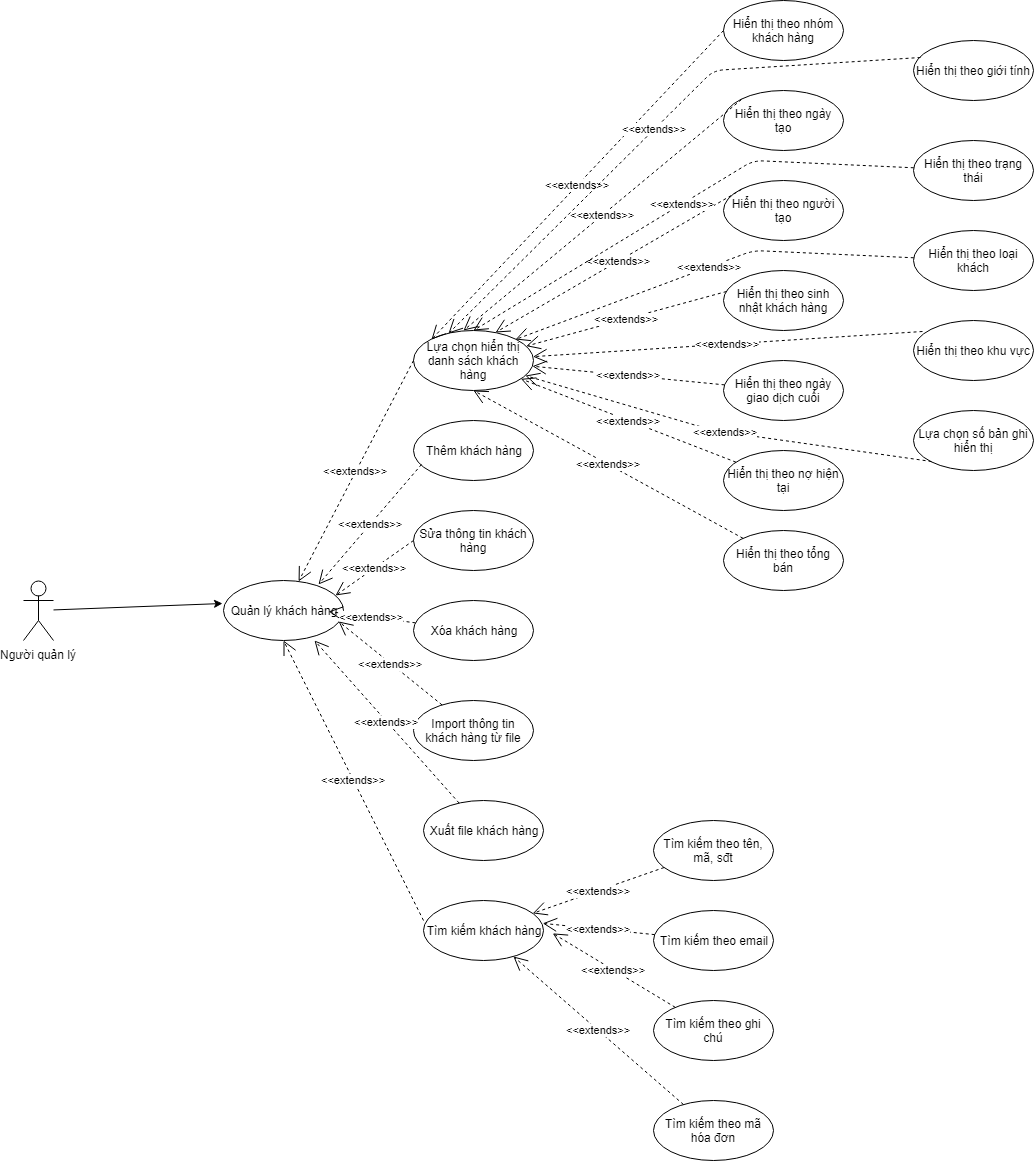

The diagram above was exported from draw.io. Its source (the exported page's mxGraphModel, read from the mxfile embedded in the PNG):
<mxGraphModel dx="1354" dy="766" grid="1" gridSize="10" guides="1" tooltips="1" connect="1" arrows="1" fold="1" page="1" pageScale="1" pageWidth="850" pageHeight="1100" math="0" shadow="0">
  <root>
    <mxCell id="0" />
    <mxCell id="1" parent="0" />
    <mxCell id="9zkjDiZnIalRJeEGG2Oc-1" value="Người quản lý&lt;br&gt;" style="shape=umlActor;verticalLabelPosition=bottom;labelBackgroundColor=#ffffff;verticalAlign=top;html=1;outlineConnect=0;" parent="1" vertex="1">
      <mxGeometry x="50" y="620" width="30" height="60" as="geometry" />
    </mxCell>
    <mxCell id="9zkjDiZnIalRJeEGG2Oc-2" value="Quản lý khách hàng&lt;br&gt;" style="ellipse;whiteSpace=wrap;html=1;" parent="1" vertex="1">
      <mxGeometry x="250" y="620" width="120" height="60" as="geometry" />
    </mxCell>
    <mxCell id="9zkjDiZnIalRJeEGG2Oc-3" value="" style="endArrow=classic;html=1;entryX=-0.008;entryY=0.383;entryDx=0;entryDy=0;entryPerimeter=0;" parent="1" source="9zkjDiZnIalRJeEGG2Oc-1" target="9zkjDiZnIalRJeEGG2Oc-2" edge="1">
      <mxGeometry width="50" height="50" relative="1" as="geometry">
        <mxPoint x="90" y="670" as="sourcePoint" />
        <mxPoint x="250" y="410" as="targetPoint" />
      </mxGeometry>
    </mxCell>
    <mxCell id="9zkjDiZnIalRJeEGG2Oc-4" value="Thêm khách hàng" style="ellipse;whiteSpace=wrap;html=1;" parent="1" vertex="1">
      <mxGeometry x="440" y="460" width="120" height="60" as="geometry" />
    </mxCell>
    <mxCell id="9zkjDiZnIalRJeEGG2Oc-5" value="Sửa thông tin khách hàng&lt;br&gt;" style="ellipse;whiteSpace=wrap;html=1;" parent="1" vertex="1">
      <mxGeometry x="440" y="550" width="120" height="60" as="geometry" />
    </mxCell>
    <mxCell id="9zkjDiZnIalRJeEGG2Oc-6" value="Xóa khách hàng&lt;br&gt;" style="ellipse;whiteSpace=wrap;html=1;" parent="1" vertex="1">
      <mxGeometry x="440" y="640" width="120" height="60" as="geometry" />
    </mxCell>
    <mxCell id="9zkjDiZnIalRJeEGG2Oc-7" value="Import thông tin khách hàng từ file&lt;br&gt;" style="ellipse;whiteSpace=wrap;html=1;" parent="1" vertex="1">
      <mxGeometry x="440" y="740" width="120" height="60" as="geometry" />
    </mxCell>
    <mxCell id="9zkjDiZnIalRJeEGG2Oc-8" value="Xuất file khách hàng&lt;br&gt;" style="ellipse;whiteSpace=wrap;html=1;" parent="1" vertex="1">
      <mxGeometry x="450" y="840" width="120" height="60" as="geometry" />
    </mxCell>
    <mxCell id="9zkjDiZnIalRJeEGG2Oc-9" value="Lựa chọn hiển thị danh sách khách hàng" style="ellipse;whiteSpace=wrap;html=1;" parent="1" vertex="1">
      <mxGeometry x="440" y="370" width="120" height="60" as="geometry" />
    </mxCell>
    <mxCell id="9zkjDiZnIalRJeEGG2Oc-10" value="Tìm kiếm khách hàng&lt;br&gt;" style="ellipse;whiteSpace=wrap;html=1;" parent="1" vertex="1">
      <mxGeometry x="450" y="940" width="120" height="60" as="geometry" />
    </mxCell>
    <mxCell id="9zkjDiZnIalRJeEGG2Oc-11" value="&amp;lt;&amp;lt;extends&amp;gt;&amp;gt;" style="endArrow=open;endSize=12;dashed=1;html=1;exitX=0;exitY=0.5;exitDx=0;exitDy=0;" parent="1" source="9zkjDiZnIalRJeEGG2Oc-9" target="9zkjDiZnIalRJeEGG2Oc-2" edge="1">
      <mxGeometry width="160" relative="1" as="geometry">
        <mxPoint x="30" y="1020" as="sourcePoint" />
        <mxPoint x="190" y="1020" as="targetPoint" />
      </mxGeometry>
    </mxCell>
    <mxCell id="9zkjDiZnIalRJeEGG2Oc-13" value="&amp;lt;&amp;lt;extends&amp;gt;&amp;gt;" style="endArrow=open;endSize=12;dashed=1;html=1;exitX=0.067;exitY=0.733;exitDx=0;exitDy=0;exitPerimeter=0;entryX=0.792;entryY=0.067;entryDx=0;entryDy=0;entryPerimeter=0;" parent="1" source="9zkjDiZnIalRJeEGG2Oc-4" target="9zkjDiZnIalRJeEGG2Oc-2" edge="1">
      <mxGeometry width="160" relative="1" as="geometry">
        <mxPoint x="450" y="410" as="sourcePoint" />
        <mxPoint x="335.0980311058877" y="630.9653247963697" as="targetPoint" />
      </mxGeometry>
    </mxCell>
    <mxCell id="9zkjDiZnIalRJeEGG2Oc-14" value="&amp;lt;&amp;lt;extends&amp;gt;&amp;gt;" style="endArrow=open;endSize=12;dashed=1;html=1;exitX=0;exitY=0.5;exitDx=0;exitDy=0;entryX=0.933;entryY=0.25;entryDx=0;entryDy=0;entryPerimeter=0;" parent="1" source="9zkjDiZnIalRJeEGG2Oc-5" target="9zkjDiZnIalRJeEGG2Oc-2" edge="1">
      <mxGeometry width="160" relative="1" as="geometry">
        <mxPoint x="460" y="420" as="sourcePoint" />
        <mxPoint x="345.0980311058877" y="640.9653247963697" as="targetPoint" />
      </mxGeometry>
    </mxCell>
    <mxCell id="9zkjDiZnIalRJeEGG2Oc-15" value="&amp;lt;&amp;lt;extends&amp;gt;&amp;gt;" style="endArrow=open;endSize=12;dashed=1;html=1;" parent="1" source="9zkjDiZnIalRJeEGG2Oc-6" edge="1">
      <mxGeometry width="160" relative="1" as="geometry">
        <mxPoint x="470" y="430" as="sourcePoint" />
        <mxPoint x="355.0980311058877" y="650.9653247963697" as="targetPoint" />
      </mxGeometry>
    </mxCell>
    <mxCell id="9zkjDiZnIalRJeEGG2Oc-16" value="&amp;lt;&amp;lt;extends&amp;gt;&amp;gt;" style="endArrow=open;endSize=12;dashed=1;html=1;" parent="1" source="9zkjDiZnIalRJeEGG2Oc-7" edge="1">
      <mxGeometry width="160" relative="1" as="geometry">
        <mxPoint x="480" y="440" as="sourcePoint" />
        <mxPoint x="365.0980311058877" y="660.9653247963697" as="targetPoint" />
      </mxGeometry>
    </mxCell>
    <mxCell id="9zkjDiZnIalRJeEGG2Oc-17" value="&amp;lt;&amp;lt;extends&amp;gt;&amp;gt;" style="endArrow=open;endSize=12;dashed=1;html=1;entryX=0.758;entryY=1;entryDx=0;entryDy=0;entryPerimeter=0;" parent="1" source="9zkjDiZnIalRJeEGG2Oc-8" target="9zkjDiZnIalRJeEGG2Oc-2" edge="1">
      <mxGeometry width="160" relative="1" as="geometry">
        <mxPoint x="490" y="450" as="sourcePoint" />
        <mxPoint x="375.0980311058877" y="670.9653247963697" as="targetPoint" />
      </mxGeometry>
    </mxCell>
    <mxCell id="9zkjDiZnIalRJeEGG2Oc-19" value="&amp;lt;&amp;lt;extends&amp;gt;&amp;gt;" style="endArrow=open;endSize=12;dashed=1;html=1;entryX=0.5;entryY=1;entryDx=0;entryDy=0;exitX=0;exitY=0.333;exitDx=0;exitDy=0;exitPerimeter=0;" parent="1" source="9zkjDiZnIalRJeEGG2Oc-10" target="9zkjDiZnIalRJeEGG2Oc-2" edge="1">
      <mxGeometry width="160" relative="1" as="geometry">
        <mxPoint x="495.6183068520613" y="852.5886290052758" as="sourcePoint" />
        <mxPoint x="351" y="690" as="targetPoint" />
      </mxGeometry>
    </mxCell>
    <mxCell id="9zkjDiZnIalRJeEGG2Oc-20" value="Tìm kiếm theo tên, mã, sđt&lt;br&gt;" style="ellipse;whiteSpace=wrap;html=1;" parent="1" vertex="1">
      <mxGeometry x="680" y="860" width="120" height="60" as="geometry" />
    </mxCell>
    <mxCell id="9zkjDiZnIalRJeEGG2Oc-21" value="Tìm kiếm theo email&lt;br&gt;" style="ellipse;whiteSpace=wrap;html=1;" parent="1" vertex="1">
      <mxGeometry x="680" y="950" width="120" height="60" as="geometry" />
    </mxCell>
    <mxCell id="9zkjDiZnIalRJeEGG2Oc-22" value="Tìm kiếm theo ghi chú&lt;br&gt;" style="ellipse;whiteSpace=wrap;html=1;" parent="1" vertex="1">
      <mxGeometry x="680" y="1040" width="120" height="60" as="geometry" />
    </mxCell>
    <mxCell id="9zkjDiZnIalRJeEGG2Oc-23" value="Tìm kiếm theo mã hóa đơn&lt;br&gt;" style="ellipse;whiteSpace=wrap;html=1;" parent="1" vertex="1">
      <mxGeometry x="680" y="1140" width="120" height="60" as="geometry" />
    </mxCell>
    <mxCell id="9zkjDiZnIalRJeEGG2Oc-24" value="&amp;lt;&amp;lt;extends&amp;gt;&amp;gt;" style="endArrow=open;endSize=12;dashed=1;html=1;" parent="1" source="9zkjDiZnIalRJeEGG2Oc-20" target="9zkjDiZnIalRJeEGG2Oc-10" edge="1">
      <mxGeometry width="160" relative="1" as="geometry">
        <mxPoint x="460" y="970" as="sourcePoint" />
        <mxPoint x="320" y="690" as="targetPoint" />
      </mxGeometry>
    </mxCell>
    <mxCell id="9zkjDiZnIalRJeEGG2Oc-25" value="&amp;lt;&amp;lt;extends&amp;gt;&amp;gt;" style="endArrow=open;endSize=12;dashed=1;html=1;" parent="1" source="9zkjDiZnIalRJeEGG2Oc-21" edge="1">
      <mxGeometry width="160" relative="1" as="geometry">
        <mxPoint x="700.5895439393857" y="917.0191570875447" as="sourcePoint" />
        <mxPoint x="569.2543121071308" y="962.8680653540414" as="targetPoint" />
      </mxGeometry>
    </mxCell>
    <mxCell id="9zkjDiZnIalRJeEGG2Oc-26" value="&amp;lt;&amp;lt;extends&amp;gt;&amp;gt;" style="endArrow=open;endSize=12;dashed=1;html=1;" parent="1" source="9zkjDiZnIalRJeEGG2Oc-22" edge="1">
      <mxGeometry width="160" relative="1" as="geometry">
        <mxPoint x="710.5895439393857" y="927.0191570875447" as="sourcePoint" />
        <mxPoint x="579.2543121071308" y="972.8680653540414" as="targetPoint" />
      </mxGeometry>
    </mxCell>
    <mxCell id="9zkjDiZnIalRJeEGG2Oc-27" value="&amp;lt;&amp;lt;extends&amp;gt;&amp;gt;" style="endArrow=open;endSize=12;dashed=1;html=1;" parent="1" source="9zkjDiZnIalRJeEGG2Oc-23" target="9zkjDiZnIalRJeEGG2Oc-10" edge="1">
      <mxGeometry width="160" relative="1" as="geometry">
        <mxPoint x="720.5895439393857" y="937.0191570875447" as="sourcePoint" />
        <mxPoint x="589.2543121071308" y="982.8680653540414" as="targetPoint" />
      </mxGeometry>
    </mxCell>
    <mxCell id="9zkjDiZnIalRJeEGG2Oc-28" value="Hiển thị theo nhóm khách hàng" style="ellipse;whiteSpace=wrap;html=1;" parent="1" vertex="1">
      <mxGeometry x="750" y="40" width="120" height="60" as="geometry" />
    </mxCell>
    <mxCell id="9zkjDiZnIalRJeEGG2Oc-29" value="Hiển thị theo ngày tạo" style="ellipse;whiteSpace=wrap;html=1;" parent="1" vertex="1">
      <mxGeometry x="750" y="130" width="120" height="60" as="geometry" />
    </mxCell>
    <mxCell id="9zkjDiZnIalRJeEGG2Oc-30" value="Hiển thị theo người tạo" style="ellipse;whiteSpace=wrap;html=1;" parent="1" vertex="1">
      <mxGeometry x="750" y="220" width="120" height="60" as="geometry" />
    </mxCell>
    <mxCell id="9zkjDiZnIalRJeEGG2Oc-31" value="Hiển thị theo sinh nhật khách hàng" style="ellipse;whiteSpace=wrap;html=1;" parent="1" vertex="1">
      <mxGeometry x="750" y="310" width="120" height="60" as="geometry" />
    </mxCell>
    <mxCell id="9zkjDiZnIalRJeEGG2Oc-32" value="Hiển thị theo ngày giao dịch cuối" style="ellipse;whiteSpace=wrap;html=1;" parent="1" vertex="1">
      <mxGeometry x="750" y="400" width="120" height="60" as="geometry" />
    </mxCell>
    <mxCell id="9zkjDiZnIalRJeEGG2Oc-33" value="Hiển thị theo nợ hiện tại" style="ellipse;whiteSpace=wrap;html=1;" parent="1" vertex="1">
      <mxGeometry x="750" y="490" width="120" height="60" as="geometry" />
    </mxCell>
    <mxCell id="9zkjDiZnIalRJeEGG2Oc-34" value="Hiển thị theo tổng bán" style="ellipse;whiteSpace=wrap;html=1;" parent="1" vertex="1">
      <mxGeometry x="750" y="570" width="120" height="60" as="geometry" />
    </mxCell>
    <mxCell id="9zkjDiZnIalRJeEGG2Oc-35" value="Hiển thị theo giới tính" style="ellipse;whiteSpace=wrap;html=1;" parent="1" vertex="1">
      <mxGeometry x="940" y="80" width="120" height="60" as="geometry" />
    </mxCell>
    <mxCell id="9zkjDiZnIalRJeEGG2Oc-36" value="Hiển thị theo trạng thái" style="ellipse;whiteSpace=wrap;html=1;" parent="1" vertex="1">
      <mxGeometry x="940" y="180" width="120" height="60" as="geometry" />
    </mxCell>
    <mxCell id="9zkjDiZnIalRJeEGG2Oc-37" value="Hiển thị theo loại khách" style="ellipse;whiteSpace=wrap;html=1;" parent="1" vertex="1">
      <mxGeometry x="940" y="270" width="120" height="60" as="geometry" />
    </mxCell>
    <mxCell id="9zkjDiZnIalRJeEGG2Oc-38" value="Hiển thị theo khu vực" style="ellipse;whiteSpace=wrap;html=1;" parent="1" vertex="1">
      <mxGeometry x="940" y="360" width="120" height="60" as="geometry" />
    </mxCell>
    <mxCell id="9zkjDiZnIalRJeEGG2Oc-39" value="Lựa chọn số bản ghi hiển thị" style="ellipse;whiteSpace=wrap;html=1;" parent="1" vertex="1">
      <mxGeometry x="940" y="450" width="120" height="60" as="geometry" />
    </mxCell>
    <mxCell id="9zkjDiZnIalRJeEGG2Oc-40" value="&amp;lt;&amp;lt;extends&amp;gt;&amp;gt;" style="endArrow=open;endSize=12;dashed=1;html=1;exitX=0;exitY=0.5;exitDx=0;exitDy=0;entryX=0;entryY=0;entryDx=0;entryDy=0;" parent="1" source="9zkjDiZnIalRJeEGG2Oc-28" target="9zkjDiZnIalRJeEGG2Oc-9" edge="1">
      <mxGeometry width="160" relative="1" as="geometry">
        <mxPoint x="450" y="410" as="sourcePoint" />
        <mxPoint x="560" y="380" as="targetPoint" />
      </mxGeometry>
    </mxCell>
    <mxCell id="9zkjDiZnIalRJeEGG2Oc-41" value="&amp;lt;&amp;lt;extends&amp;gt;&amp;gt;" style="endArrow=open;endSize=12;dashed=1;html=1;exitX=0;exitY=0;exitDx=0;exitDy=0;entryX=0.417;entryY=0;entryDx=0;entryDy=0;entryPerimeter=0;" parent="1" source="9zkjDiZnIalRJeEGG2Oc-29" target="9zkjDiZnIalRJeEGG2Oc-9" edge="1">
      <mxGeometry width="160" relative="1" as="geometry">
        <mxPoint x="760" y="80" as="sourcePoint" />
        <mxPoint x="552" y="389" as="targetPoint" />
      </mxGeometry>
    </mxCell>
    <mxCell id="9zkjDiZnIalRJeEGG2Oc-42" value="&amp;lt;&amp;lt;extends&amp;gt;&amp;gt;" style="endArrow=open;endSize=12;dashed=1;html=1;exitX=0;exitY=0;exitDx=0;exitDy=0;entryX=0.683;entryY=0.033;entryDx=0;entryDy=0;entryPerimeter=0;" parent="1" source="9zkjDiZnIalRJeEGG2Oc-30" target="9zkjDiZnIalRJeEGG2Oc-9" edge="1">
      <mxGeometry width="160" relative="1" as="geometry">
        <mxPoint x="770" y="90" as="sourcePoint" />
        <mxPoint x="562" y="399" as="targetPoint" />
      </mxGeometry>
    </mxCell>
    <mxCell id="9zkjDiZnIalRJeEGG2Oc-43" value="&amp;lt;&amp;lt;extends&amp;gt;&amp;gt;" style="endArrow=open;endSize=12;dashed=1;html=1;exitX=0.025;exitY=0.35;exitDx=0;exitDy=0;exitPerimeter=0;" parent="1" source="9zkjDiZnIalRJeEGG2Oc-31" target="9zkjDiZnIalRJeEGG2Oc-9" edge="1">
      <mxGeometry width="160" relative="1" as="geometry">
        <mxPoint x="780" y="100" as="sourcePoint" />
        <mxPoint x="572" y="409" as="targetPoint" />
      </mxGeometry>
    </mxCell>
    <mxCell id="9zkjDiZnIalRJeEGG2Oc-44" value="&amp;lt;&amp;lt;extends&amp;gt;&amp;gt;" style="endArrow=open;endSize=12;dashed=1;html=1;" parent="1" source="9zkjDiZnIalRJeEGG2Oc-32" target="9zkjDiZnIalRJeEGG2Oc-9" edge="1">
      <mxGeometry width="160" relative="1" as="geometry">
        <mxPoint x="790" y="110" as="sourcePoint" />
        <mxPoint x="582" y="419" as="targetPoint" />
      </mxGeometry>
    </mxCell>
    <mxCell id="9zkjDiZnIalRJeEGG2Oc-45" value="&amp;lt;&amp;lt;extends&amp;gt;&amp;gt;" style="endArrow=open;endSize=12;dashed=1;html=1;" parent="1" source="9zkjDiZnIalRJeEGG2Oc-33" target="9zkjDiZnIalRJeEGG2Oc-9" edge="1">
      <mxGeometry width="160" relative="1" as="geometry">
        <mxPoint x="800" y="120" as="sourcePoint" />
        <mxPoint x="592" y="429" as="targetPoint" />
      </mxGeometry>
    </mxCell>
    <mxCell id="9zkjDiZnIalRJeEGG2Oc-46" value="&amp;lt;&amp;lt;extends&amp;gt;&amp;gt;" style="endArrow=open;endSize=12;dashed=1;html=1;entryX=0.5;entryY=1;entryDx=0;entryDy=0;" parent="1" source="9zkjDiZnIalRJeEGG2Oc-34" target="9zkjDiZnIalRJeEGG2Oc-9" edge="1">
      <mxGeometry width="160" relative="1" as="geometry">
        <mxPoint x="810" y="130" as="sourcePoint" />
        <mxPoint x="602" y="439" as="targetPoint" />
      </mxGeometry>
    </mxCell>
    <mxCell id="9zkjDiZnIalRJeEGG2Oc-47" value="&amp;lt;&amp;lt;extends&amp;gt;&amp;gt;" style="endArrow=open;endSize=12;dashed=1;html=1;exitX=0.058;exitY=0.283;exitDx=0;exitDy=0;entryX=0.292;entryY=0.05;entryDx=0;entryDy=0;entryPerimeter=0;exitPerimeter=0;" parent="1" source="9zkjDiZnIalRJeEGG2Oc-35" target="9zkjDiZnIalRJeEGG2Oc-9" edge="1">
      <mxGeometry width="160" relative="1" as="geometry">
        <mxPoint x="820" y="140" as="sourcePoint" />
        <mxPoint x="612" y="449" as="targetPoint" />
        <Array as="points">
          <mxPoint x="740" y="110" />
        </Array>
      </mxGeometry>
    </mxCell>
    <mxCell id="9zkjDiZnIalRJeEGG2Oc-48" value="&amp;lt;&amp;lt;extends&amp;gt;&amp;gt;" style="endArrow=open;endSize=12;dashed=1;html=1;entryX=0.5;entryY=0;entryDx=0;entryDy=0;" parent="1" source="9zkjDiZnIalRJeEGG2Oc-36" target="9zkjDiZnIalRJeEGG2Oc-9" edge="1">
      <mxGeometry width="160" relative="1" as="geometry">
        <mxPoint x="830" y="150" as="sourcePoint" />
        <mxPoint x="622" y="459" as="targetPoint" />
        <Array as="points">
          <mxPoint x="780" y="200" />
        </Array>
      </mxGeometry>
    </mxCell>
    <mxCell id="9zkjDiZnIalRJeEGG2Oc-49" value="&amp;lt;&amp;lt;extends&amp;gt;&amp;gt;" style="endArrow=open;endSize=12;dashed=1;html=1;entryX=1;entryY=0;entryDx=0;entryDy=0;" parent="1" source="9zkjDiZnIalRJeEGG2Oc-37" target="9zkjDiZnIalRJeEGG2Oc-9" edge="1">
      <mxGeometry width="160" relative="1" as="geometry">
        <mxPoint x="763" y="341" as="sourcePoint" />
        <mxPoint x="562.6737343748607" y="395.63443607958334" as="targetPoint" />
        <Array as="points">
          <mxPoint x="780" y="290" />
        </Array>
      </mxGeometry>
    </mxCell>
    <mxCell id="9zkjDiZnIalRJeEGG2Oc-50" value="&amp;lt;&amp;lt;extends&amp;gt;&amp;gt;" style="endArrow=open;endSize=12;dashed=1;html=1;exitX=0.075;exitY=0.183;exitDx=0;exitDy=0;exitPerimeter=0;" parent="1" source="9zkjDiZnIalRJeEGG2Oc-38" target="9zkjDiZnIalRJeEGG2Oc-9" edge="1">
      <mxGeometry width="160" relative="1" as="geometry">
        <mxPoint x="761.0679220032584" y="434.365060271228" as="sourcePoint" />
        <mxPoint x="568.9067910354115" y="415.70065719697527" as="targetPoint" />
      </mxGeometry>
    </mxCell>
    <mxCell id="9zkjDiZnIalRJeEGG2Oc-51" value="&amp;lt;&amp;lt;extends&amp;gt;&amp;gt;" style="endArrow=open;endSize=12;dashed=1;html=1;exitX=0;exitY=1;exitDx=0;exitDy=0;" parent="1" source="9zkjDiZnIalRJeEGG2Oc-39" target="9zkjDiZnIalRJeEGG2Oc-9" edge="1">
      <mxGeometry width="160" relative="1" as="geometry">
        <mxPoint x="772.4830423169619" y="511.6823941756229" as="sourcePoint" />
        <mxPoint x="557.443422456834" y="428.3651957897423" as="targetPoint" />
        <Array as="points">
          <mxPoint x="740" y="470" />
        </Array>
      </mxGeometry>
    </mxCell>
  </root>
</mxGraphModel>